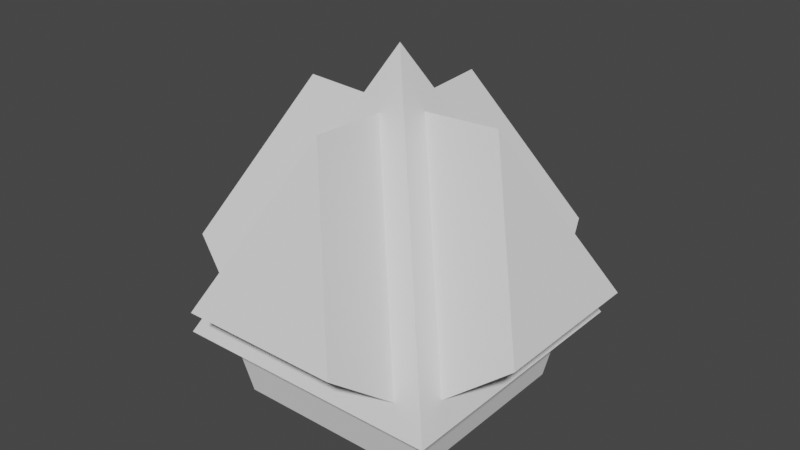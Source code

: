 # Source: GunPickup.blend  (saved by Blender 2.93.21; exported with 4.5.12 LTS)
import bpy
from mathutils import Matrix  # noqa: F401  (used for matrix-valued properties, if any)

bpy.ops.wm.read_factory_settings(use_empty=True)
scene = bpy.context.scene
scene.name = 'Scene'

# ---- collections
col_collection = bpy.data.collections.new('Collection'); scene.collection.children.link(col_collection)

# ---- world
world_world = bpy.data.worlds.new('World'); scene.world = world_world
world_world.use_nodes = True; world_world.node_tree.nodes.clear()
_N = world_world.node_tree.nodes; _L = world_world.node_tree.links
n0 = _N.new('ShaderNodeOutputWorld'); n0.name = 'World Output'; n0.location = (300, 300)
n1 = _N.new('ShaderNodeBackground'); n1.name = 'Background'; n1.location = (10, 300)
n1.inputs[0].default_value = (0.05088, 0.05088, 0.05088, 1.0)
_L.new(n1.outputs[0], n0.inputs[0])
n0.is_active_output = True
world_world.color = (0.05088, 0.05088, 0.05088)
world_world.use_sun_shadow = False
world_world.sun_shadow_jitter_overblur = 0.0

# ---- meshes
me_cube_001 = bpy.data.meshes.new('Cube.001')
me_cube_001.from_pydata([(-1.0, -1.0, 0.0), (0.0, 0.0, 2.0), (-1.0, 1.0, 0.0), (1.0, -1.0, 0.0), (1.0, 1.0, 0.0), (-0.9182, -0.7177, 0.1637), (-0.2005, 0.0, 1.599), (-0.9182, 0.7177, 0.1637), (0.0, 0.2005, 1.599), (-0.7177, 0.9182, 0.1637), (0.7177, 0.9182, 0.1637), (0.2005, 0.0, 1.599), (0.9182, 0.7177, 0.1637), (0.9182, -0.7177, 0.1637), (0.0, -0.2005, 1.599), (0.7177, -0.9182, 0.1637), (-0.7177, -0.9182, 0.1637), (0.817, 0.817, 0.0), (-0.817, 0.817, 0.0), (-0.817, -0.817, 0.0), (0.817, -0.817, 0.0)], [], [(0, 1, 6, 5), (1, 2, 7, 6), (2, 0, 5, 7), (2, 1, 8, 9), (1, 4, 10, 8), (4, 2, 9, 10), (4, 1, 11, 12), (1, 3, 13, 11), (3, 4, 12, 13), (3, 1, 14, 15), (1, 0, 16, 14), (0, 3, 15, 16), (2, 4, 17, 18), (4, 3, 20, 17), (3, 0, 19, 20), (0, 2, 18, 19)])
_uv = me_cube_001.uv_layers.new(name='UVMap')
_uv.uv.foreach_set('vector', [0.375, 0.0, 0.625, 0.25, 0.5749, 0.2249, 0.3955, 0.04552, 0.625, 0.25, 0.375, 0.25, 0.3955, 0.2249, 0.5749, 0.2249, 0.375, 0.25, 0.375, 0.0, 0.3955, 0.04552, 0.3955, 0.2249, 0.375, 0.25, 0.625, 0.5, 0.5749, 0.4749, 0.3955, 0.2955, 0.625, 0.5, 0.375, 0.5, 0.3955, 0.4749, 0.5749, 0.4749, 0.375, 0.5, 0.375, 0.25, 0.3955, 0.2955, 0.3955, 0.4749, 0.375, 0.5, 0.625, 0.75, 0.5749, 0.7249, 0.3955, 0.5455, 0.625, 0.75, 0.375, 0.75, 0.3955, 0.7249, 0.5749, 0.7249, 0.375, 0.75, 0.375, 0.5, 0.3955, 0.5455, 0.3955, 0.7249, 0.375, 0.75, 0.625, 1.0, 0.5749, 0.9749, 0.3955, 0.7955, 0.625, 1.0, 0.375, 1.0, 0.3955, 0.9749, 0.5749, 0.9749, 0.375, 1.0, 0.375, 0.75, 0.3955, 0.7955, 0.3955, 0.9749, 0.125, 0.5, 0.375, 0.5, 0.3521, 0.5229, 0.1479, 0.5229, 0.375, 0.5, 0.375, 0.75, 0.3521, 0.7271, 0.3521, 0.5229, 0.375, 0.75, 0.125, 0.75, 0.1479, 0.7271, 0.3521, 0.7271, 0.125, 0.75, 0.125, 0.5, 0.1479, 0.5229, 0.1479, 0.7271])
me_cube_001.use_remesh_fix_poles = True
me_cube_001.use_remesh_preserve_attributes = False
me_cube_001.update()
me_cube_002 = bpy.data.meshes.new('Cube.002')
me_cube_002.from_pydata([(-1.328, -0.5778, 0.4702), (-0.7506, -3.243e-08, 1.626), (-1.328, 0.5778, 0.4702), (-0.5778, 1.328, 0.4702), (-3.243e-08, 0.7506, 1.626), (0.5778, 1.328, 0.4702), (1.328, 0.5778, 0.4702), (0.7506, 3.243e-08, 1.626), (1.328, -0.5778, 0.4702), (0.5778, -1.328, 0.4702), (3.243e-08, -0.7506, 1.626), (-0.5778, -1.328, 0.4702), (-0.7263, 0.7263, -0.504), (0.7263, 0.7263, -0.504), (0.7263, -0.7263, -0.504), (-0.7263, -0.7263, -0.504), (-0.9182, -0.7177, 0.1637), (-0.2005, 0.0, 1.599), (-0.9182, 0.7177, 0.1637), (0.0, 0.2005, 1.599), (-0.7177, 0.9182, 0.1637), (0.7177, 0.9182, 0.1637), (0.2005, 0.0, 1.599), (0.9182, 0.7177, 0.1637), (0.9182, -0.7177, 0.1637), (0.0, -0.2005, 1.599), (0.7177, -0.9182, 0.1637), (-0.7177, -0.9182, 0.1637), (0.817, 0.817, 0.0), (-0.817, 0.817, 0.0), (-0.817, -0.817, 0.0), (0.817, -0.817, 0.0)], [], [(0, 1, 2), (3, 4, 5), (6, 7, 8), (9, 10, 11), (12, 13, 14, 15), (1, 0, 16, 17), (0, 2, 18, 16), (2, 1, 17, 18), (4, 3, 20, 19), (3, 5, 21, 20), (5, 4, 19, 21), (7, 6, 23, 22), (6, 8, 24, 23), (8, 7, 22, 24), (10, 9, 26, 25), (9, 11, 27, 26), (11, 10, 25, 27), (13, 12, 29, 28), (12, 15, 30, 29), (14, 13, 28, 31), (15, 14, 31, 30)])
_uv = me_cube_002.uv_layers.new(name='UVMap')
_uv.uv.foreach_set('vector', [0.4056, 0.06808, 0.55, 0.2125, 0.4056, 0.2125, 0.4056, 0.3181, 0.55, 0.4625, 0.4056, 0.4625, 0.4056, 0.5681, 0.55, 0.7125, 0.4056, 0.7125, 0.4056, 0.8181, 0.55, 0.9625, 0.4056, 0.9625, 0.1592, 0.5342, 0.3408, 0.5342, 0.3408, 0.7158, 0.1592, 0.7158, 0.55, 0.2125, 0.4056, 0.06808, 0.3955, 0.04552, 0.5749, 0.2249, 0.4056, 0.06808, 0.4056, 0.2125, 0.3955, 0.2249, 0.3955, 0.04552, 0.4056, 0.2125, 0.55, 0.2125, 0.5749, 0.2249, 0.3955, 0.2249, 0.55, 0.4625, 0.4056, 0.3181, 0.3955, 0.2955, 0.5749, 0.4749, 0.4056, 0.3181, 0.4056, 0.4625, 0.3955, 0.4749, 0.3955, 0.2955, 0.4056, 0.4625, 0.55, 0.4625, 0.5749, 0.4749, 0.3955, 0.4749, 0.55, 0.7125, 0.4056, 0.5681, 0.3955, 0.5455, 0.5749, 0.7249, 0.4056, 0.5681, 0.4056, 0.7125, 0.3955, 0.7249, 0.3955, 0.5455, 0.4056, 0.7125, 0.55, 0.7125, 0.5749, 0.7249, 0.3955, 0.7249, 0.55, 0.9625, 0.4056, 0.8181, 0.3955, 0.7955, 0.5749, 0.9749, 0.4056, 0.8181, 0.4056, 0.9625, 0.3955, 0.9749, 0.3955, 0.7955, 0.4056, 0.9625, 0.55, 0.9625, 0.5749, 0.9749, 0.3955, 0.9749, 0.3408, 0.5342, 0.1592, 0.5342, 0.1479, 0.5229, 0.3521, 0.5229, 0.1592, 0.5342, 0.1592, 0.7158, 0.1479, 0.7271, 0.1479, 0.5229, 0.3408, 0.7158, 0.3408, 0.5342, 0.3521, 0.5229, 0.3521, 0.7271, 0.1592, 0.7158, 0.3408, 0.7158, 0.3521, 0.7271, 0.1479, 0.7271])
me_cube_002.use_remesh_fix_poles = True
me_cube_002.use_remesh_preserve_attributes = False
me_cube_002.update()

# ---- objects
ob_body = bpy.data.objects.new('Body', me_cube_001)
ob_fill = bpy.data.objects.new('Fill', me_cube_002)

# ---- transforms, parenting, visibility, modifiers, constraints
ob_body.location = (0.0, 0.0, 0.0)
ob_body.scale = (0.15, 0.15, 0.15)
ob_fill.location = (0.0, 0.0, 0.0)
ob_fill.scale = (0.15, 0.15, 0.15)

# ---- collection membership
col_collection.objects.link(ob_body)
col_collection.objects.link(ob_fill)

# ---- scene / render settings (as saved in the file)
scene.frame_start = 1; scene.frame_end = 250; scene.frame_set(1)
scene.render.engine = 'BLENDER_EEVEE_NEXT'
scene.cycles.use_denoising = False
scene.cycles.samples = 128
scene.cycles.sampling_pattern = 'TABULATED_SOBOL'
scene.cycles.use_adaptive_sampling = False
scene.cycles.use_light_tree = False
scene.view_settings.view_transform = 'Filmic'
bpy.context.view_layer.update()

# ---- added for rendering (the .blend has no active camera and no usable light): camera, sun
cam_auto = bpy.data.cameras.new('AutoCamera')
cam_auto.lens = 50.0
cam_auto.sensor_width = 36.0
cam_auto.clip_end = 1000.0
ob_auto_camera = bpy.data.objects.new('AutoCamera', cam_auto)
scene.collection.objects.link(ob_auto_camera)
ob_auto_camera.location = (0.626633, -0.75196, 0.613506)
ob_auto_camera.rotation_euler = (1.09748, -7.21219e-08, 0.694738)
scene.camera = ob_auto_camera
light_auto_sun = bpy.data.lights.new('AutoSun', 'SUN')
light_auto_sun.energy = 3.0
light_auto_sun.angle = 0.0523599
ob_auto_sun = bpy.data.objects.new('AutoSun', light_auto_sun)
scene.collection.objects.link(ob_auto_sun)
ob_auto_sun.rotation_euler = (0.872665, 0.174533, 0.523599)
bpy.context.view_layer.update()
